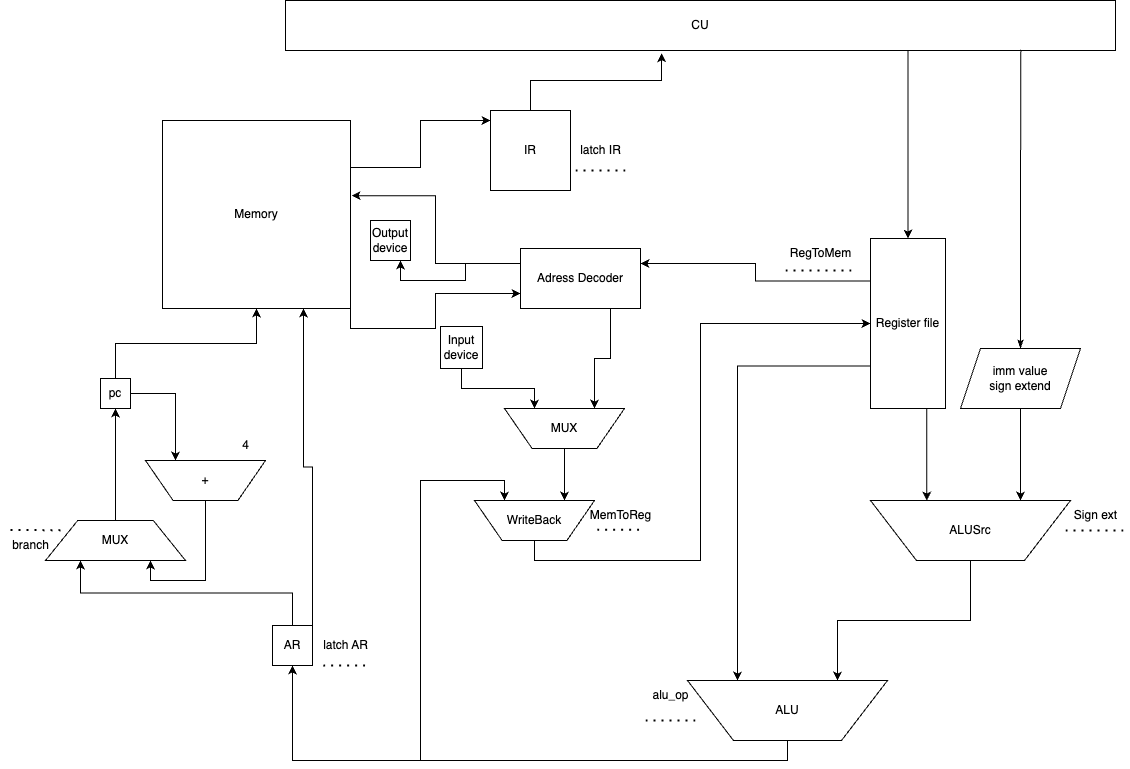

The diagram above was exported from draw.io. Its source (the exported page's mxGraphModel, read from the mxfile embedded in the PNG):
<mxGraphModel dx="1483" dy="1647" grid="1" gridSize="10" guides="1" tooltips="1" connect="1" arrows="1" fold="1" page="1" pageScale="1" pageWidth="827" pageHeight="1169" math="0" shadow="0">
  <root>
    <mxCell id="0" />
    <mxCell id="1" parent="0" />
    <mxCell id="ujdgUaV7rr-wv9tQXF2l-105" style="edgeStyle=orthogonalEdgeStyle;rounded=0;orthogonalLoop=1;jettySize=auto;html=1;exitX=1;exitY=1;exitDx=0;exitDy=0;entryX=0;entryY=0.75;entryDx=0;entryDy=0;" edge="1" parent="1" source="ujdgUaV7rr-wv9tQXF2l-1" target="ujdgUaV7rr-wv9tQXF2l-99">
      <mxGeometry relative="1" as="geometry" />
    </mxCell>
    <mxCell id="ujdgUaV7rr-wv9tQXF2l-1" value="Memory" style="whiteSpace=wrap;html=1;aspect=fixed;" vertex="1" parent="1">
      <mxGeometry x="102" y="80" width="188" height="188" as="geometry" />
    </mxCell>
    <mxCell id="ujdgUaV7rr-wv9tQXF2l-63" style="edgeStyle=orthogonalEdgeStyle;rounded=0;orthogonalLoop=1;jettySize=auto;html=1;exitX=0.75;exitY=1;exitDx=0;exitDy=0;entryX=0.5;entryY=0;entryDx=0;entryDy=0;" edge="1" parent="1" source="ujdgUaV7rr-wv9tQXF2l-2" target="ujdgUaV7rr-wv9tQXF2l-16">
      <mxGeometry relative="1" as="geometry" />
    </mxCell>
    <mxCell id="ujdgUaV7rr-wv9tQXF2l-2" value="CU" style="rounded=0;whiteSpace=wrap;html=1;" vertex="1" parent="1">
      <mxGeometry x="225" y="-40" width="830" height="50" as="geometry" />
    </mxCell>
    <mxCell id="ujdgUaV7rr-wv9tQXF2l-3" value="IR" style="whiteSpace=wrap;html=1;aspect=fixed;" vertex="1" parent="1">
      <mxGeometry x="430" y="70" width="80" height="80" as="geometry" />
    </mxCell>
    <mxCell id="ujdgUaV7rr-wv9tQXF2l-8" value="" style="endArrow=none;dashed=1;html=1;dashPattern=1 3;strokeWidth=2;rounded=0;" edge="1" parent="1">
      <mxGeometry width="50" height="50" relative="1" as="geometry">
        <mxPoint x="515" y="130" as="sourcePoint" />
        <mxPoint x="565" y="130" as="targetPoint" />
      </mxGeometry>
    </mxCell>
    <mxCell id="ujdgUaV7rr-wv9tQXF2l-9" value="latch IR" style="text;html=1;align=center;verticalAlign=middle;resizable=0;points=[];autosize=1;strokeColor=none;fillColor=none;" vertex="1" parent="1">
      <mxGeometry x="510" y="95" width="60" height="30" as="geometry" />
    </mxCell>
    <mxCell id="ujdgUaV7rr-wv9tQXF2l-10" style="edgeStyle=orthogonalEdgeStyle;rounded=0;orthogonalLoop=1;jettySize=auto;html=1;exitX=0.5;exitY=0;exitDx=0;exitDy=0;entryX=0.453;entryY=1.054;entryDx=0;entryDy=0;entryPerimeter=0;" edge="1" parent="1" source="ujdgUaV7rr-wv9tQXF2l-3" target="ujdgUaV7rr-wv9tQXF2l-2">
      <mxGeometry relative="1" as="geometry" />
    </mxCell>
    <mxCell id="ujdgUaV7rr-wv9tQXF2l-40" style="edgeStyle=orthogonalEdgeStyle;rounded=0;orthogonalLoop=1;jettySize=auto;html=1;exitX=0.5;exitY=1;exitDx=0;exitDy=0;entryX=0.75;entryY=0;entryDx=0;entryDy=0;" edge="1" parent="1" source="ujdgUaV7rr-wv9tQXF2l-13" target="ujdgUaV7rr-wv9tQXF2l-19">
      <mxGeometry relative="1" as="geometry" />
    </mxCell>
    <mxCell id="ujdgUaV7rr-wv9tQXF2l-13" value="&lt;div&gt;imm value&lt;/div&gt;sign extend" style="shape=parallelogram;perimeter=parallelogramPerimeter;whiteSpace=wrap;html=1;fixedSize=1;" vertex="1" parent="1">
      <mxGeometry x="900" y="308" width="120" height="60" as="geometry" />
    </mxCell>
    <mxCell id="ujdgUaV7rr-wv9tQXF2l-14" style="edgeStyle=orthogonalEdgeStyle;rounded=0;orthogonalLoop=1;jettySize=auto;html=1;exitX=0.5;exitY=0;exitDx=0;exitDy=0;entryX=0.886;entryY=0.987;entryDx=0;entryDy=0;entryPerimeter=0;startArrow=classicThin;startFill=1;endArrow=none;" edge="1" parent="1" source="ujdgUaV7rr-wv9tQXF2l-13" target="ujdgUaV7rr-wv9tQXF2l-2">
      <mxGeometry relative="1" as="geometry">
        <Array as="points" />
      </mxGeometry>
    </mxCell>
    <mxCell id="ujdgUaV7rr-wv9tQXF2l-102" style="edgeStyle=orthogonalEdgeStyle;rounded=0;orthogonalLoop=1;jettySize=auto;html=1;exitX=0;exitY=0.25;exitDx=0;exitDy=0;entryX=1;entryY=0.25;entryDx=0;entryDy=0;" edge="1" parent="1" source="ujdgUaV7rr-wv9tQXF2l-16" target="ujdgUaV7rr-wv9tQXF2l-99">
      <mxGeometry relative="1" as="geometry" />
    </mxCell>
    <mxCell id="ujdgUaV7rr-wv9tQXF2l-16" value="Register file" style="rounded=0;whiteSpace=wrap;html=1;" vertex="1" parent="1">
      <mxGeometry x="810" y="198" width="75" height="170" as="geometry" />
    </mxCell>
    <mxCell id="ujdgUaV7rr-wv9tQXF2l-28" style="edgeStyle=orthogonalEdgeStyle;rounded=0;orthogonalLoop=1;jettySize=auto;html=1;exitX=0.5;exitY=1;exitDx=0;exitDy=0;entryX=0.75;entryY=0;entryDx=0;entryDy=0;" edge="1" parent="1" source="ujdgUaV7rr-wv9tQXF2l-19" target="ujdgUaV7rr-wv9tQXF2l-25">
      <mxGeometry relative="1" as="geometry" />
    </mxCell>
    <mxCell id="ujdgUaV7rr-wv9tQXF2l-19" value="ALUSrc" style="verticalLabelPosition=middle;verticalAlign=middle;html=1;shape=trapezoid;perimeter=trapezoidPerimeter;whiteSpace=wrap;size=0.23;arcSize=10;flipV=1;labelPosition=center;align=center;" vertex="1" parent="1">
      <mxGeometry x="810" y="460" width="200" height="60" as="geometry" />
    </mxCell>
    <mxCell id="ujdgUaV7rr-wv9tQXF2l-21" style="edgeStyle=orthogonalEdgeStyle;rounded=0;orthogonalLoop=1;jettySize=auto;html=1;exitX=0.75;exitY=1;exitDx=0;exitDy=0;entryX=0.281;entryY=0.998;entryDx=0;entryDy=0;entryPerimeter=0;" edge="1" parent="1" source="ujdgUaV7rr-wv9tQXF2l-16" target="ujdgUaV7rr-wv9tQXF2l-19">
      <mxGeometry relative="1" as="geometry" />
    </mxCell>
    <mxCell id="ujdgUaV7rr-wv9tQXF2l-23" value="" style="endArrow=none;dashed=1;html=1;dashPattern=1 3;strokeWidth=2;rounded=0;" edge="1" parent="1">
      <mxGeometry width="50" height="50" relative="1" as="geometry">
        <mxPoint x="1005" y="490" as="sourcePoint" />
        <mxPoint x="1065" y="490" as="targetPoint" />
      </mxGeometry>
    </mxCell>
    <mxCell id="ujdgUaV7rr-wv9tQXF2l-24" value="Sign ext" style="text;html=1;align=center;verticalAlign=middle;resizable=0;points=[];autosize=1;strokeColor=none;fillColor=none;" vertex="1" parent="1">
      <mxGeometry x="1000" y="460" width="70" height="30" as="geometry" />
    </mxCell>
    <mxCell id="ujdgUaV7rr-wv9tQXF2l-27" style="edgeStyle=orthogonalEdgeStyle;rounded=0;orthogonalLoop=1;jettySize=auto;html=1;exitX=0.25;exitY=0;exitDx=0;exitDy=0;entryX=0;entryY=0.75;entryDx=0;entryDy=0;startArrow=classic;startFill=1;endArrow=none;" edge="1" parent="1" source="ujdgUaV7rr-wv9tQXF2l-25" target="ujdgUaV7rr-wv9tQXF2l-16">
      <mxGeometry relative="1" as="geometry" />
    </mxCell>
    <mxCell id="ujdgUaV7rr-wv9tQXF2l-41" style="edgeStyle=orthogonalEdgeStyle;rounded=0;orthogonalLoop=1;jettySize=auto;html=1;exitX=0.5;exitY=1;exitDx=0;exitDy=0;entryX=0.5;entryY=1;entryDx=0;entryDy=0;" edge="1" parent="1" source="ujdgUaV7rr-wv9tQXF2l-25" target="ujdgUaV7rr-wv9tQXF2l-36">
      <mxGeometry relative="1" as="geometry" />
    </mxCell>
    <mxCell id="ujdgUaV7rr-wv9tQXF2l-77" style="edgeStyle=orthogonalEdgeStyle;rounded=0;orthogonalLoop=1;jettySize=auto;html=1;exitX=0.5;exitY=1;exitDx=0;exitDy=0;entryX=0.25;entryY=0;entryDx=0;entryDy=0;" edge="1" parent="1" source="ujdgUaV7rr-wv9tQXF2l-25" target="ujdgUaV7rr-wv9tQXF2l-75">
      <mxGeometry relative="1" as="geometry">
        <Array as="points">
          <mxPoint x="727" y="720" />
          <mxPoint x="360" y="720" />
          <mxPoint x="360" y="440" />
          <mxPoint x="444" y="440" />
        </Array>
      </mxGeometry>
    </mxCell>
    <mxCell id="ujdgUaV7rr-wv9tQXF2l-25" value="ALU" style="verticalLabelPosition=middle;verticalAlign=middle;html=1;shape=trapezoid;perimeter=trapezoidPerimeter;whiteSpace=wrap;size=0.23;arcSize=10;flipV=1;labelPosition=center;align=center;" vertex="1" parent="1">
      <mxGeometry x="627" y="640" width="200" height="60" as="geometry" />
    </mxCell>
    <mxCell id="ujdgUaV7rr-wv9tQXF2l-29" value="" style="endArrow=none;dashed=1;html=1;dashPattern=1 3;strokeWidth=2;rounded=0;" edge="1" parent="1">
      <mxGeometry width="50" height="50" relative="1" as="geometry">
        <mxPoint x="585" y="680" as="sourcePoint" />
        <mxPoint x="635" y="680" as="targetPoint" />
      </mxGeometry>
    </mxCell>
    <mxCell id="ujdgUaV7rr-wv9tQXF2l-30" value="alu_op" style="text;html=1;align=center;verticalAlign=middle;resizable=0;points=[];autosize=1;strokeColor=none;fillColor=none;" vertex="1" parent="1">
      <mxGeometry x="580" y="640" width="60" height="30" as="geometry" />
    </mxCell>
    <mxCell id="ujdgUaV7rr-wv9tQXF2l-45" style="edgeStyle=orthogonalEdgeStyle;rounded=0;orthogonalLoop=1;jettySize=auto;html=1;exitX=1;exitY=0.5;exitDx=0;exitDy=0;entryX=0.25;entryY=0;entryDx=0;entryDy=0;" edge="1" parent="1" source="ujdgUaV7rr-wv9tQXF2l-32" target="ujdgUaV7rr-wv9tQXF2l-44">
      <mxGeometry relative="1" as="geometry" />
    </mxCell>
    <mxCell id="ujdgUaV7rr-wv9tQXF2l-52" style="edgeStyle=orthogonalEdgeStyle;rounded=0;orthogonalLoop=1;jettySize=auto;html=1;exitX=0.5;exitY=0;exitDx=0;exitDy=0;entryX=0.5;entryY=1;entryDx=0;entryDy=0;" edge="1" parent="1" source="ujdgUaV7rr-wv9tQXF2l-32" target="ujdgUaV7rr-wv9tQXF2l-1">
      <mxGeometry relative="1" as="geometry" />
    </mxCell>
    <mxCell id="ujdgUaV7rr-wv9tQXF2l-32" value="pc" style="whiteSpace=wrap;html=1;aspect=fixed;" vertex="1" parent="1">
      <mxGeometry x="40" y="338" width="30" height="30" as="geometry" />
    </mxCell>
    <mxCell id="ujdgUaV7rr-wv9tQXF2l-49" style="edgeStyle=orthogonalEdgeStyle;rounded=0;orthogonalLoop=1;jettySize=auto;html=1;exitX=0.5;exitY=0;exitDx=0;exitDy=0;entryX=0.25;entryY=1;entryDx=0;entryDy=0;" edge="1" parent="1" source="ujdgUaV7rr-wv9tQXF2l-36" target="ujdgUaV7rr-wv9tQXF2l-48">
      <mxGeometry relative="1" as="geometry" />
    </mxCell>
    <mxCell id="ujdgUaV7rr-wv9tQXF2l-72" style="edgeStyle=orthogonalEdgeStyle;rounded=0;orthogonalLoop=1;jettySize=auto;html=1;exitX=1;exitY=0;exitDx=0;exitDy=0;entryX=0.75;entryY=1;entryDx=0;entryDy=0;" edge="1" parent="1" source="ujdgUaV7rr-wv9tQXF2l-36" target="ujdgUaV7rr-wv9tQXF2l-1">
      <mxGeometry relative="1" as="geometry" />
    </mxCell>
    <mxCell id="ujdgUaV7rr-wv9tQXF2l-36" value="AR" style="whiteSpace=wrap;html=1;aspect=fixed;" vertex="1" parent="1">
      <mxGeometry x="212" y="585" width="40" height="40" as="geometry" />
    </mxCell>
    <mxCell id="ujdgUaV7rr-wv9tQXF2l-37" value="" style="endArrow=none;dashed=1;html=1;dashPattern=1 3;strokeWidth=2;rounded=0;" edge="1" parent="1">
      <mxGeometry width="50" height="50" relative="1" as="geometry">
        <mxPoint x="304.63" y="625" as="sourcePoint" />
        <mxPoint x="260" y="625" as="targetPoint" />
      </mxGeometry>
    </mxCell>
    <mxCell id="ujdgUaV7rr-wv9tQXF2l-38" value="latch AR" style="text;html=1;align=center;verticalAlign=middle;resizable=0;points=[];autosize=1;strokeColor=none;fillColor=none;" vertex="1" parent="1">
      <mxGeometry x="250" y="590" width="70" height="30" as="geometry" />
    </mxCell>
    <mxCell id="ujdgUaV7rr-wv9tQXF2l-50" style="edgeStyle=orthogonalEdgeStyle;rounded=0;orthogonalLoop=1;jettySize=auto;html=1;exitX=0.5;exitY=1;exitDx=0;exitDy=0;entryX=0.75;entryY=1;entryDx=0;entryDy=0;" edge="1" parent="1" source="ujdgUaV7rr-wv9tQXF2l-44" target="ujdgUaV7rr-wv9tQXF2l-48">
      <mxGeometry relative="1" as="geometry" />
    </mxCell>
    <mxCell id="ujdgUaV7rr-wv9tQXF2l-44" value="+" style="verticalLabelPosition=middle;verticalAlign=middle;html=1;shape=trapezoid;perimeter=trapezoidPerimeter;whiteSpace=wrap;size=0.23;arcSize=10;flipV=1;labelPosition=center;align=center;" vertex="1" parent="1">
      <mxGeometry x="85" y="420" width="120" height="40" as="geometry" />
    </mxCell>
    <mxCell id="ujdgUaV7rr-wv9tQXF2l-46" value="4" style="text;html=1;align=center;verticalAlign=middle;resizable=0;points=[];autosize=1;strokeColor=none;fillColor=none;" vertex="1" parent="1">
      <mxGeometry x="170" y="390" width="30" height="30" as="geometry" />
    </mxCell>
    <mxCell id="ujdgUaV7rr-wv9tQXF2l-51" style="edgeStyle=orthogonalEdgeStyle;rounded=0;orthogonalLoop=1;jettySize=auto;html=1;exitX=0.5;exitY=0;exitDx=0;exitDy=0;entryX=0.5;entryY=1;entryDx=0;entryDy=0;" edge="1" parent="1" source="ujdgUaV7rr-wv9tQXF2l-48" target="ujdgUaV7rr-wv9tQXF2l-32">
      <mxGeometry relative="1" as="geometry" />
    </mxCell>
    <mxCell id="ujdgUaV7rr-wv9tQXF2l-48" value="MUX" style="verticalLabelPosition=middle;verticalAlign=middle;html=1;shape=trapezoid;perimeter=trapezoidPerimeter;whiteSpace=wrap;size=0.23;arcSize=10;flipV=0;labelPosition=center;align=center;" vertex="1" parent="1">
      <mxGeometry x="-15" y="480" width="140" height="40" as="geometry" />
    </mxCell>
    <mxCell id="ujdgUaV7rr-wv9tQXF2l-58" value="" style="endArrow=none;dashed=1;html=1;dashPattern=1 3;strokeWidth=2;rounded=0;" edge="1" parent="1">
      <mxGeometry width="50" height="50" relative="1" as="geometry">
        <mxPoint x="-50" y="489.44" as="sourcePoint" />
        <mxPoint y="489.73" as="targetPoint" />
      </mxGeometry>
    </mxCell>
    <mxCell id="ujdgUaV7rr-wv9tQXF2l-59" value="branch" style="text;html=1;align=center;verticalAlign=middle;resizable=0;points=[];autosize=1;strokeColor=none;fillColor=none;" vertex="1" parent="1">
      <mxGeometry x="-60" y="490" width="60" height="30" as="geometry" />
    </mxCell>
    <mxCell id="ujdgUaV7rr-wv9tQXF2l-61" value="RegToMem" style="text;html=1;align=center;verticalAlign=middle;resizable=0;points=[];autosize=1;strokeColor=none;fillColor=none;" vertex="1" parent="1">
      <mxGeometry x="720" y="198" width="80" height="30" as="geometry" />
    </mxCell>
    <mxCell id="ujdgUaV7rr-wv9tQXF2l-62" value="" style="endArrow=none;dashed=1;html=1;dashPattern=1 3;strokeWidth=2;rounded=0;" edge="1" parent="1">
      <mxGeometry width="50" height="50" relative="1" as="geometry">
        <mxPoint x="725" y="230" as="sourcePoint" />
        <mxPoint x="795" y="230" as="targetPoint" />
      </mxGeometry>
    </mxCell>
    <mxCell id="ujdgUaV7rr-wv9tQXF2l-85" style="edgeStyle=orthogonalEdgeStyle;rounded=0;orthogonalLoop=1;jettySize=auto;html=1;exitX=0.5;exitY=1;exitDx=0;exitDy=0;entryX=0;entryY=0.5;entryDx=0;entryDy=0;" edge="1" parent="1" source="ujdgUaV7rr-wv9tQXF2l-75" target="ujdgUaV7rr-wv9tQXF2l-16">
      <mxGeometry relative="1" as="geometry">
        <Array as="points">
          <mxPoint x="474" y="520" />
          <mxPoint x="640" y="520" />
          <mxPoint x="640" y="283" />
        </Array>
      </mxGeometry>
    </mxCell>
    <mxCell id="ujdgUaV7rr-wv9tQXF2l-75" value="WriteBack" style="verticalLabelPosition=middle;verticalAlign=middle;html=1;shape=trapezoid;perimeter=trapezoidPerimeter;whiteSpace=wrap;size=0.23;arcSize=10;flipV=1;labelPosition=center;align=center;" vertex="1" parent="1">
      <mxGeometry x="414" y="460" width="120" height="40" as="geometry" />
    </mxCell>
    <mxCell id="ujdgUaV7rr-wv9tQXF2l-86" value="" style="endArrow=none;dashed=1;html=1;dashPattern=1 3;strokeWidth=2;rounded=0;" edge="1" parent="1">
      <mxGeometry width="50" height="50" relative="1" as="geometry">
        <mxPoint x="578.63" y="489.28999999999996" as="sourcePoint" />
        <mxPoint x="534" y="489.28999999999996" as="targetPoint" />
      </mxGeometry>
    </mxCell>
    <mxCell id="ujdgUaV7rr-wv9tQXF2l-87" value="MemToReg" style="text;html=1;align=center;verticalAlign=middle;resizable=0;points=[];autosize=1;strokeColor=none;fillColor=none;" vertex="1" parent="1">
      <mxGeometry x="520" y="460" width="80" height="30" as="geometry" />
    </mxCell>
    <mxCell id="ujdgUaV7rr-wv9tQXF2l-107" style="edgeStyle=orthogonalEdgeStyle;rounded=0;orthogonalLoop=1;jettySize=auto;html=1;exitX=0;exitY=0.25;exitDx=0;exitDy=0;entryX=0.75;entryY=1;entryDx=0;entryDy=0;" edge="1" parent="1" source="ujdgUaV7rr-wv9tQXF2l-99" target="ujdgUaV7rr-wv9tQXF2l-106">
      <mxGeometry relative="1" as="geometry" />
    </mxCell>
    <mxCell id="ujdgUaV7rr-wv9tQXF2l-110" style="edgeStyle=orthogonalEdgeStyle;rounded=0;orthogonalLoop=1;jettySize=auto;html=1;exitX=0.75;exitY=1;exitDx=0;exitDy=0;entryX=0.75;entryY=0;entryDx=0;entryDy=0;" edge="1" parent="1" source="ujdgUaV7rr-wv9tQXF2l-99" target="ujdgUaV7rr-wv9tQXF2l-100">
      <mxGeometry relative="1" as="geometry" />
    </mxCell>
    <mxCell id="ujdgUaV7rr-wv9tQXF2l-99" value="Adress Decoder" style="rounded=0;whiteSpace=wrap;html=1;" vertex="1" parent="1">
      <mxGeometry x="460" y="208" width="120" height="60" as="geometry" />
    </mxCell>
    <mxCell id="ujdgUaV7rr-wv9tQXF2l-111" style="edgeStyle=orthogonalEdgeStyle;rounded=0;orthogonalLoop=1;jettySize=auto;html=1;exitX=0.5;exitY=1;exitDx=0;exitDy=0;entryX=0.75;entryY=0;entryDx=0;entryDy=0;" edge="1" parent="1" source="ujdgUaV7rr-wv9tQXF2l-100" target="ujdgUaV7rr-wv9tQXF2l-75">
      <mxGeometry relative="1" as="geometry" />
    </mxCell>
    <mxCell id="ujdgUaV7rr-wv9tQXF2l-100" value="MUX" style="verticalLabelPosition=middle;verticalAlign=middle;html=1;shape=trapezoid;perimeter=trapezoidPerimeter;whiteSpace=wrap;size=0.23;arcSize=10;flipV=1;labelPosition=center;align=center;" vertex="1" parent="1">
      <mxGeometry x="444" y="368" width="120" height="40" as="geometry" />
    </mxCell>
    <mxCell id="ujdgUaV7rr-wv9tQXF2l-103" style="edgeStyle=orthogonalEdgeStyle;rounded=0;orthogonalLoop=1;jettySize=auto;html=1;exitX=0;exitY=0.25;exitDx=0;exitDy=0;entryX=1.006;entryY=0.4;entryDx=0;entryDy=0;entryPerimeter=0;" edge="1" parent="1" source="ujdgUaV7rr-wv9tQXF2l-99" target="ujdgUaV7rr-wv9tQXF2l-1">
      <mxGeometry relative="1" as="geometry" />
    </mxCell>
    <mxCell id="ujdgUaV7rr-wv9tQXF2l-104" style="edgeStyle=orthogonalEdgeStyle;rounded=0;orthogonalLoop=1;jettySize=auto;html=1;exitX=1;exitY=0.25;exitDx=0;exitDy=0;entryX=0;entryY=0.125;entryDx=0;entryDy=0;entryPerimeter=0;" edge="1" parent="1" source="ujdgUaV7rr-wv9tQXF2l-1" target="ujdgUaV7rr-wv9tQXF2l-3">
      <mxGeometry relative="1" as="geometry" />
    </mxCell>
    <mxCell id="ujdgUaV7rr-wv9tQXF2l-106" value="Output&lt;div&gt;device&lt;/div&gt;" style="whiteSpace=wrap;html=1;aspect=fixed;" vertex="1" parent="1">
      <mxGeometry x="310" y="180" width="40" height="40" as="geometry" />
    </mxCell>
    <mxCell id="ujdgUaV7rr-wv9tQXF2l-109" style="edgeStyle=orthogonalEdgeStyle;rounded=0;orthogonalLoop=1;jettySize=auto;html=1;exitX=0.5;exitY=1;exitDx=0;exitDy=0;entryX=0.25;entryY=0;entryDx=0;entryDy=0;" edge="1" parent="1" source="ujdgUaV7rr-wv9tQXF2l-108" target="ujdgUaV7rr-wv9tQXF2l-100">
      <mxGeometry relative="1" as="geometry" />
    </mxCell>
    <mxCell id="ujdgUaV7rr-wv9tQXF2l-108" value="Input&lt;div&gt;device&lt;/div&gt;" style="whiteSpace=wrap;html=1;aspect=fixed;" vertex="1" parent="1">
      <mxGeometry x="380" y="286" width="42" height="42" as="geometry" />
    </mxCell>
  </root>
</mxGraphModel>